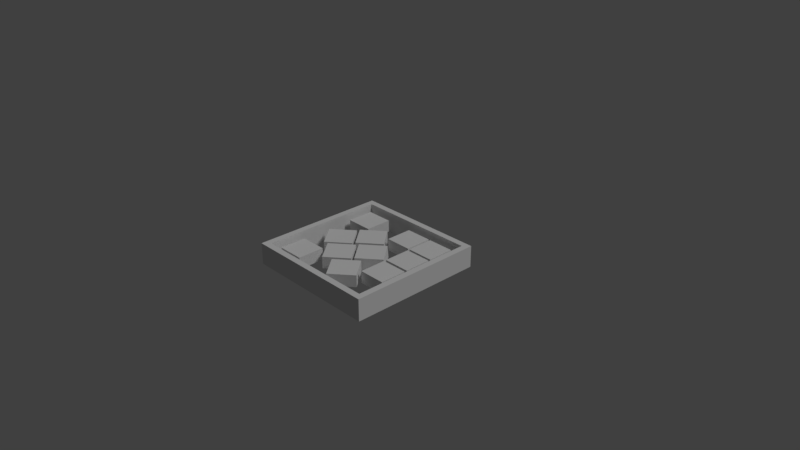 # Source: squarepack11.blend  (saved by Blender 2.79.0; exported with 4.5.12 LTS)
import bpy
from mathutils import Matrix  # noqa: F401  (used for matrix-valued properties, if any)

bpy.ops.wm.read_factory_settings(use_empty=True)
scene = bpy.context.scene
scene.name = 'Scene'

# ---- collections
col_collection_1 = bpy.data.collections.new('Collection 1'); scene.collection.children.link(col_collection_1)

# ---- world
world_world = bpy.data.worlds.new('World'); scene.world = world_world
world_world.color = (0.05088, 0.05088, 0.05088)
world_world.use_sun_shadow = False
world_world.sun_shadow_jitter_overblur = 0.0
world_world.cycles.sampling_method = 'MANUAL'

# ---- cameras
cam_camera = bpy.data.cameras.new('Camera')
cam_camera.clip_end = 100.0
cam_camera.lens = 35.0
cam_camera.sensor_width = 32.0
cam_camera.sensor_height = 18.0
cam_camera.ortho_scale = 7.314
cam_camera.dof.focus_distance = 0.0
cam_camera.dof.aperture_fstop = 128.0

# ---- lights
light_lamp = bpy.data.lights.new('Lamp', 'SUN')
light_lamp.transmission_factor = 0.0
light_lamp.cutoff_distance = 30.0
light_lamp.angle = 0.1993
light_lamp.energy = 1.0
light_lamp.shadow_buffer_clip_start = 1.001
light_lamp.shadow_soft_size = 0.1
light_lamp.shadow_cascade_max_distance = 1000.0

# ---- meshes
me_cube_002 = bpy.data.meshes.new('Cube.002')
me_cube_002.from_pydata([(-3.29, -3.415, -0.3266), (-3.29, -3.415, 0.3266), (-3.29, -1.84, -0.3266), (-3.29, -1.84, 0.3266), (-1.715, -3.415, -0.3266), (-1.715, -3.415, 0.3266), (-1.715, -1.84, -0.3266), (-1.715, -1.84, 0.3266), (1.615, -1.964, -0.3266), (1.615, -1.964, 0.3266), (1.615, -0.3886, -0.3266), (1.615, -0.3886, 0.3266), (3.19, -1.964, -0.3266), (3.19, -1.964, 0.3266), (3.19, -0.3886, -0.3266), (3.19, -0.3886, 0.3266), (1.615, -0.236, -0.3266), (1.615, -0.236, 0.3266), (1.615, 1.339, -0.3266), (1.615, 1.339, 0.3266), (3.19, -0.236, -0.3266), (3.19, -0.236, 0.3266), (3.19, 1.339, -0.3266), (3.19, 1.339, 0.3266), (1.615, 1.482, -0.3266), (1.615, 1.482, 0.3266), (1.615, 3.057, -0.3266), (1.615, 3.057, 0.3266), (3.19, 1.482, -0.3266), (3.19, 1.482, 0.3266), (3.19, 3.057, -0.3266), (3.19, 3.057, 0.3266), (-0.0782, 1.482, -0.3266), (-0.0782, 1.482, 0.3266), (-0.0782, 3.057, -0.3266), (-0.0782, 3.057, 0.3266), (1.497, 1.482, -0.3266), (1.497, 1.482, 0.3266), (1.497, 3.057, -0.3266), (1.497, 3.057, 0.3266), (-3.324, 1.482, -0.3266), (-3.324, 1.482, 0.3266), (-3.324, 3.057, -0.3266), (-3.324, 3.057, 0.3266), (-1.748, 1.482, -0.3266), (-1.748, 1.482, 0.3266), (-1.748, 3.057, -0.3266), (-1.748, 3.057, 0.3266), (-0.9953, -0.1269, -0.3266), (-0.9953, -0.1269, 0.3266), (-2.008, 1.08, -0.3266), (-2.008, 1.08, 0.3266), (0.2113, 0.8856, -0.3266), (0.2113, 0.8856, 0.3266), (-0.8012, 2.092, -0.3266), (-0.8012, 2.092, 0.3266), (-0.978, -2.473, -0.3266), (-0.978, -2.473, 0.3266), (-1.99, -1.266, -0.3266), (-1.99, -1.266, 0.3266), (0.2286, -1.46, -0.3266), (0.2286, -1.46, 0.3266), (-0.7838, -0.2539, -0.3266), (-0.7838, -0.2539, 0.3266), (-2.261, -1.308, -0.3266), (-2.261, -1.308, 0.3266), (-3.274, -0.1016, -0.3266), (-3.274, -0.1016, 0.3266), (-1.055, -0.2957, -0.3266), (-1.055, -0.2957, 0.3266), (-2.067, 0.9109, -0.3266), (-2.067, 0.9109, 0.3266), (0.3003, -1.382, -0.3266), (0.3054, -1.323, 0.3266), (-0.7655, -0.1115, -0.3266), (-0.7071, -0.1166, 0.3266), (1.57, -0.3159, -0.3266), (1.512, -0.3108, 0.3266), (0.5047, 0.9542, -0.3266), (0.4996, 0.8959, 0.3266), (0.5777, -3.456, -0.3266), (0.5777, -3.456, 0.3266), (-0.4348, -2.249, -0.3266), (-0.4348, -2.249, 0.3266), (1.784, -2.444, -0.3266), (1.784, -2.444, 0.3266), (0.7718, -1.237, -0.3266), (0.7718, -1.237, 0.3266), (-3.636, -3.838, -0.5905), (-3.636, -3.838, 0.5905), (-3.636, 3.422, -0.5905), (-3.636, 3.422, 0.5905), (3.623, -3.838, -0.5905), (3.623, -3.838, 0.5905), (3.623, 3.422, -0.5905), (3.623, 3.422, 0.5905), (-4.0, 3.786, -0.5905), (-4.0, -4.202, -0.5905), (-4.0, -4.202, 0.5905), (-4.0, 3.786, 0.5905), (3.987, 3.786, -0.5905), (3.987, 3.786, 0.5905), (3.987, -4.202, -0.5905), (3.987, -4.202, 0.5905)], [], [(0, 1, 3, 2), (2, 3, 7, 6), (6, 7, 5, 4), (4, 5, 1, 0), (2, 6, 4, 0), (7, 3, 1, 5), (8, 9, 11, 10), (10, 11, 15, 14), (14, 15, 13, 12), (12, 13, 9, 8), (10, 14, 12, 8), (15, 11, 9, 13), (16, 17, 19, 18), (18, 19, 23, 22), (22, 23, 21, 20), (20, 21, 17, 16), (18, 22, 20, 16), (23, 19, 17, 21), (24, 25, 27, 26), (26, 27, 31, 30), (30, 31, 29, 28), (28, 29, 25, 24), (26, 30, 28, 24), (31, 27, 25, 29), (32, 33, 35, 34), (34, 35, 39, 38), (38, 39, 37, 36), (36, 37, 33, 32), (34, 38, 36, 32), (39, 35, 33, 37), (40, 41, 43, 42), (42, 43, 47, 46), (46, 47, 45, 44), (44, 45, 41, 40), (42, 46, 44, 40), (47, 43, 41, 45), (48, 49, 51, 50), (50, 51, 55, 54), (54, 55, 53, 52), (52, 53, 49, 48), (50, 54, 52, 48), (55, 51, 49, 53), (56, 57, 59, 58), (58, 59, 63, 62), (62, 63, 61, 60), (60, 61, 57, 56), (58, 62, 60, 56), (63, 59, 57, 61), (64, 65, 67, 66), (66, 67, 71, 70), (70, 71, 69, 68), (68, 69, 65, 64), (66, 70, 68, 64), (71, 67, 65, 69), (72, 73, 75, 74), (74, 75, 79, 78), (78, 79, 77, 76), (76, 77, 73, 72), (74, 78, 76, 72), (79, 75, 73, 77), (80, 81, 83, 82), (82, 83, 87, 86), (86, 87, 85, 84), (84, 85, 81, 80), (82, 86, 84, 80), (87, 83, 81, 85), (97, 98, 99, 96), (96, 99, 101, 100), (100, 101, 103, 102), (102, 103, 98, 97), (94, 95, 91, 90), (90, 91, 89, 88), (90, 88, 97, 96), (89, 91, 99, 98), (94, 90, 96, 100), (91, 95, 101, 99), (92, 94, 100, 102), (95, 93, 103, 101), (88, 92, 102, 97), (93, 89, 98, 103), (92, 93, 95, 94), (88, 89, 93, 92)])
me_cube_002.use_remesh_preserve_volume = False
me_cube_002.use_remesh_preserve_attributes = False
me_cube_002.use_mirror_vertex_groups = False
me_cube_002.update()

# ---- objects
ob_cube_001 = bpy.data.objects.new('Cube.001', me_cube_002)
ob_lamp = bpy.data.objects.new('Lamp', light_lamp)
ob_camera = bpy.data.objects.new('Camera', cam_camera)

# ---- transforms, parenting, visibility, modifiers, constraints
ob_cube_001.location = (0.0, 0.0, 0.0)
ob_cube_001.scale = (0.2369, 0.2369, 0.2539)
ob_cube_001.lineart.crease_threshold = 0.0
ob_lamp.location = (4.076, 1.005, 5.904)
ob_lamp.rotation_euler = (0.6503, 0.05522, 1.866)
ob_lamp.lock_rotations_4d = False
ob_lamp.empty_display_type = 'ARROWS'
ob_lamp.color = (0.0, 0.0, 0.0, 0.0)
ob_lamp.lineart.crease_threshold = 0.0
ob_camera.location = (7.481, -6.508, 5.344)
ob_camera.rotation_euler = (1.109, 0.0, 0.8149)
ob_camera.lock_rotations_4d = False
ob_camera.empty_display_type = 'ARROWS'
ob_camera.color = (0.0, 0.0, 0.0, 0.0)
ob_camera.display_type = 'WIRE'
ob_camera.lineart.crease_threshold = 0.0

# ---- collection membership
col_collection_1.objects.link(ob_cube_001)
col_collection_1.objects.link(ob_lamp)
col_collection_1.objects.link(ob_camera)

# ---- scene / render settings (as saved in the file)
scene.camera = ob_camera
scene.frame_start = 1; scene.frame_end = 250; scene.frame_set(1)
scene.render.engine = 'BLENDER_EEVEE_NEXT'
scene.render.resolution_percentage = 50
scene.render.dither_intensity = 0.0
scene.cycles.use_denoising = False
scene.cycles.samples = 128
scene.cycles.sampling_pattern = 'TABULATED_SOBOL'
scene.cycles.use_adaptive_sampling = False
scene.cycles.use_light_tree = False
scene.cycles.blur_glossy = 0.0
scene.cycles.sample_clamp_indirect = 0.0
scene.view_settings.view_transform = 'Standard'
bpy.context.view_layer.update()
